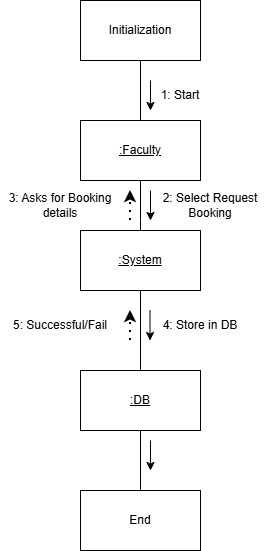

The diagram above was exported from draw.io. Its source (the exported page's mxGraphModel, read from the mxfile embedded in the PNG):
<mxGraphModel dx="861" dy="537" grid="1" gridSize="10" guides="1" tooltips="1" connect="1" arrows="1" fold="1" page="1" pageScale="1" pageWidth="827" pageHeight="1169" math="0" shadow="0">
  <root>
    <mxCell id="0" />
    <mxCell id="1" parent="0" />
    <mxCell id="S0xe0tbSPSQGJCQU231q-6" edge="1" parent="1" source="S0xe0tbSPSQGJCQU231q-1" style="edgeStyle=orthogonalEdgeStyle;rounded=0;orthogonalLoop=1;jettySize=auto;html=1;endArrow=none;endFill=0;" target="S0xe0tbSPSQGJCQU231q-2" value="">
      <mxGeometry relative="1" as="geometry" />
    </mxCell>
    <mxCell id="S0xe0tbSPSQGJCQU231q-1" parent="1" style="rounded=0;whiteSpace=wrap;html=1;" value="Initialization" vertex="1">
      <mxGeometry height="60" width="120" x="330" y="40" as="geometry" />
    </mxCell>
    <mxCell id="JZPhNB39AtMNdyuFovmf-3" edge="1" parent="1" source="S0xe0tbSPSQGJCQU231q-2" style="edgeStyle=orthogonalEdgeStyle;rounded=0;orthogonalLoop=1;jettySize=auto;html=1;endArrow=none;endFill=0;" target="JZPhNB39AtMNdyuFovmf-1" value="">
      <mxGeometry relative="1" as="geometry">
        <Array as="points">
          <mxPoint x="390" y="260" />
          <mxPoint x="390" y="260" />
        </Array>
      </mxGeometry>
    </mxCell>
    <mxCell id="S0xe0tbSPSQGJCQU231q-2" parent="1" style="rounded=0;whiteSpace=wrap;html=1;" value="&lt;u&gt;:Faculty&lt;/u&gt;" vertex="1">
      <mxGeometry height="60" width="120" x="330" y="160" as="geometry" />
    </mxCell>
    <mxCell id="S0xe0tbSPSQGJCQU231q-9" parent="1" style="text;html=1;whiteSpace=wrap;strokeColor=none;fillColor=none;align=center;verticalAlign=middle;rounded=0;" value="1: Start" vertex="1">
      <mxGeometry height="30" width="60" x="400" y="120" as="geometry" />
    </mxCell>
    <mxCell id="S0xe0tbSPSQGJCQU231q-14" edge="1" parent="1" style="endArrow=classic;html=1;rounded=0;" value="">
      <mxGeometry height="50" relative="1" width="50" as="geometry">
        <mxPoint x="400" y="120" as="sourcePoint" />
        <mxPoint x="400" y="150" as="targetPoint" />
      </mxGeometry>
    </mxCell>
    <mxCell id="S0xe0tbSPSQGJCQU231q-16" parent="1" style="rounded=0;whiteSpace=wrap;html=1;" value="End" vertex="1">
      <mxGeometry height="60" width="120" x="330" y="530" as="geometry" />
    </mxCell>
    <mxCell id="S0xe0tbSPSQGJCQU231q-21" edge="1" parent="1" source="S0xe0tbSPSQGJCQU231q-19" style="edgeStyle=orthogonalEdgeStyle;rounded=0;orthogonalLoop=1;jettySize=auto;html=1;endArrow=none;endFill=0;" target="S0xe0tbSPSQGJCQU231q-16" value="">
      <mxGeometry relative="1" as="geometry" />
    </mxCell>
    <mxCell id="S0xe0tbSPSQGJCQU231q-19" parent="1" style="rounded=0;whiteSpace=wrap;html=1;" value="&lt;u style=&quot;&quot;&gt;:DB&lt;/u&gt;" vertex="1">
      <mxGeometry height="60" width="120" x="330" y="410" as="geometry" />
    </mxCell>
    <mxCell id="S0xe0tbSPSQGJCQU231q-22" parent="1" style="text;html=1;whiteSpace=wrap;strokeColor=none;fillColor=none;align=center;verticalAlign=middle;rounded=0;" value="2: Select Request Booking" vertex="1">
      <mxGeometry height="30" width="120" x="400" y="230" as="geometry" />
    </mxCell>
    <mxCell id="S0xe0tbSPSQGJCQU231q-23" edge="1" parent="1" style="endArrow=classic;html=1;rounded=0;" value="">
      <mxGeometry height="50" relative="1" width="50" as="geometry">
        <mxPoint x="400" y="230" as="sourcePoint" />
        <mxPoint x="400" y="260" as="targetPoint" />
      </mxGeometry>
    </mxCell>
    <mxCell id="S0xe0tbSPSQGJCQU231q-24" edge="1" parent="1" style="endArrow=classic;html=1;rounded=0;" value="">
      <mxGeometry height="50" relative="1" width="50" as="geometry">
        <mxPoint x="400" y="480" as="sourcePoint" />
        <mxPoint x="400" y="510" as="targetPoint" />
      </mxGeometry>
    </mxCell>
    <mxCell id="JZPhNB39AtMNdyuFovmf-6" edge="1" parent="1" source="JZPhNB39AtMNdyuFovmf-1" style="edgeStyle=orthogonalEdgeStyle;rounded=0;orthogonalLoop=1;jettySize=auto;html=1;endArrow=none;endFill=0;" target="S0xe0tbSPSQGJCQU231q-19" value="">
      <mxGeometry relative="1" as="geometry" />
    </mxCell>
    <mxCell id="JZPhNB39AtMNdyuFovmf-1" parent="1" style="rounded=0;whiteSpace=wrap;html=1;" value="&lt;u&gt;:System&lt;/u&gt;" vertex="1">
      <mxGeometry height="60" width="120" x="330" y="270" as="geometry" />
    </mxCell>
    <mxCell id="JZPhNB39AtMNdyuFovmf-4" edge="1" parent="1" style="endArrow=classic;dashed=1;html=1;dashPattern=1 3;strokeWidth=2;rounded=0;endFill=1;" value="">
      <mxGeometry height="50" relative="1" width="50" as="geometry">
        <mxPoint x="380" y="260" as="sourcePoint" />
        <mxPoint x="380" y="230" as="targetPoint" />
      </mxGeometry>
    </mxCell>
    <mxCell id="JZPhNB39AtMNdyuFovmf-5" parent="1" style="text;html=1;whiteSpace=wrap;strokeColor=none;fillColor=none;align=center;verticalAlign=middle;rounded=0;" value="3: Asks for Booking details" vertex="1">
      <mxGeometry height="30" width="120" x="250" y="230" as="geometry" />
    </mxCell>
    <mxCell id="JZPhNB39AtMNdyuFovmf-7" parent="1" style="text;html=1;whiteSpace=wrap;strokeColor=none;fillColor=none;align=center;verticalAlign=middle;rounded=0;" value="4: Store in DB" vertex="1">
      <mxGeometry height="30" width="120" x="390" y="350" as="geometry" />
    </mxCell>
    <mxCell id="JZPhNB39AtMNdyuFovmf-8" edge="1" parent="1" style="endArrow=classic;html=1;rounded=0;" value="">
      <mxGeometry height="50" relative="1" width="50" as="geometry">
        <mxPoint x="399.52" y="350" as="sourcePoint" />
        <mxPoint x="399.52" y="380" as="targetPoint" />
      </mxGeometry>
    </mxCell>
    <mxCell id="JZPhNB39AtMNdyuFovmf-9" edge="1" parent="1" style="endArrow=classic;dashed=1;html=1;dashPattern=1 3;strokeWidth=2;rounded=0;endFill=1;" value="">
      <mxGeometry height="50" relative="1" width="50" as="geometry">
        <mxPoint x="380" y="380" as="sourcePoint" />
        <mxPoint x="380" y="350" as="targetPoint" />
      </mxGeometry>
    </mxCell>
    <mxCell id="JZPhNB39AtMNdyuFovmf-10" parent="1" style="text;html=1;whiteSpace=wrap;strokeColor=none;fillColor=none;align=center;verticalAlign=middle;rounded=0;" value="5: Successful/Fail" vertex="1">
      <mxGeometry height="30" width="120" x="250" y="350" as="geometry" />
    </mxCell>
  </root>
</mxGraphModel>